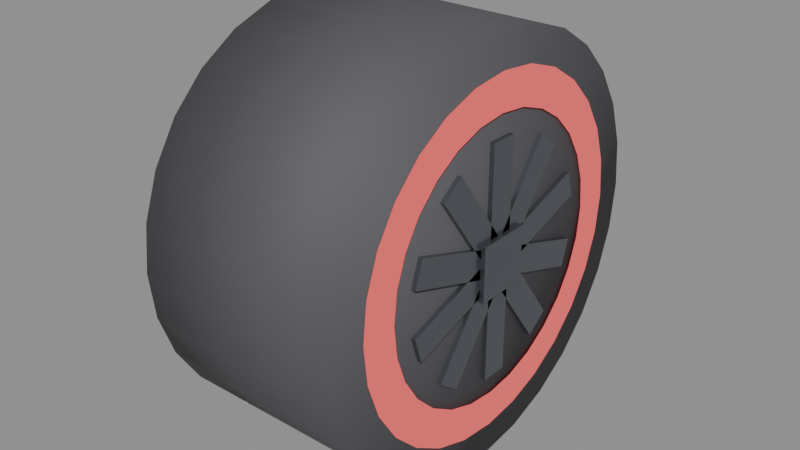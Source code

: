 # Source: f1_wheel.blend  (saved by Blender 5.3.31; exported with 4.5.12 LTS)
import bpy
from mathutils import Matrix  # noqa: F401  (used for matrix-valued properties, if any)

bpy.ops.wm.read_factory_settings(use_empty=True)
scene = bpy.context.scene
scene.name = 'Scene'

# ---- materials (node trees are filled in below, after node groups)
mat_tire_rubber_mat = bpy.data.materials.new('Tire_Rubber_Mat')
mat_compound_stripe_mat = bpy.data.materials.new('Compound_Stripe_Mat')
mat_wheel_rim_mat = bpy.data.materials.new('Wheel_Rim_Mat')
mat_brake_disc_mat = bpy.data.materials.new('Brake_Disc_Mat')

# ---- material node trees
mat_tire_rubber_mat.use_nodes = True; mat_tire_rubber_mat.node_tree.nodes.clear()
_N = mat_tire_rubber_mat.node_tree.nodes; _L = mat_tire_rubber_mat.node_tree.links
n0 = _N.new('ShaderNodeBsdfPrincipled'); n0.name = 'Principled BSDF'; n0.location = (-200, 100)
n0.inputs[0].default_value = (0.09, 0.09, 0.1, 1.0)
n0.inputs[1].default_value = 0.08
n0.inputs[2].default_value = 0.72
n0.inputs[10].default_value = 0.005
n1 = _N.new('ShaderNodeOutputMaterial'); n1.name = 'Material Output'; n1.location = (200, 100)
_L.new(n0.outputs[0], n1.inputs[0])
n1.is_active_output = True
mat_compound_stripe_mat.use_nodes = True; mat_compound_stripe_mat.node_tree.nodes.clear()
_N = mat_compound_stripe_mat.node_tree.nodes; _L = mat_compound_stripe_mat.node_tree.links
n0 = _N.new('ShaderNodeBsdfPrincipled'); n0.name = 'Principled BSDF'; n0.location = (-200, 100)
n0.inputs[0].default_value = (0.95, 0.12, 0.12, 1.0)
n0.inputs[1].default_value = 0.1
n0.inputs[2].default_value = 0.4
n0.inputs[10].default_value = 0.005
n0.inputs[27].default_value = (0.95, 0.12, 0.12, 1.0)
n0.inputs[28].default_value = 0.35
n1 = _N.new('ShaderNodeOutputMaterial'); n1.name = 'Material Output'; n1.location = (200, 100)
_L.new(n0.outputs[0], n1.inputs[0])
n1.is_active_output = True
mat_wheel_rim_mat.use_nodes = True; mat_wheel_rim_mat.node_tree.nodes.clear()
_N = mat_wheel_rim_mat.node_tree.nodes; _L = mat_wheel_rim_mat.node_tree.links
n0 = _N.new('ShaderNodeBsdfPrincipled'); n0.name = 'Principled BSDF'; n0.location = (-200, 100)
n0.inputs[0].default_value = (0.18, 0.19, 0.22, 1.0)
n0.inputs[1].default_value = 0.82
n0.inputs[2].default_value = 0.28
n0.inputs[10].default_value = 0.005
n1 = _N.new('ShaderNodeOutputMaterial'); n1.name = 'Material Output'; n1.location = (200, 100)
_L.new(n0.outputs[0], n1.inputs[0])
n1.is_active_output = True
mat_brake_disc_mat.use_nodes = True; mat_brake_disc_mat.node_tree.nodes.clear()
_N = mat_brake_disc_mat.node_tree.nodes; _L = mat_brake_disc_mat.node_tree.links
n0 = _N.new('ShaderNodeBsdfPrincipled'); n0.name = 'Principled BSDF'; n0.location = (-200, 100)
n0.inputs[0].default_value = (0.28, 0.26, 0.25, 1.0)
n0.inputs[1].default_value = 0.75
n0.inputs[2].default_value = 0.35
n0.inputs[10].default_value = 0.005
n0.inputs[27].default_value = (1.0, 0.32, 0.02, 1.0)
n1 = _N.new('ShaderNodeOutputMaterial'); n1.name = 'Material Output'; n1.location = (200, 100)
_L.new(n0.outputs[0], n1.inputs[0])
n1.is_active_output = True

# ---- meshes
me_cylinder = bpy.data.meshes.new('Cylinder')
me_cylinder.from_pydata([(0.0, 0.34, -0.175), (0.0, 0.34, 0.175), (0.07566, 0.3315, -0.175), (0.07566, 0.3315, 0.175), (0.1475, 0.3063, -0.175), (0.1475, 0.3063, 0.175), (0.212, 0.2658, -0.175), (0.212, 0.2658, 0.175), (0.2658, 0.212, -0.175), (0.2658, 0.212, 0.175), (0.3063, 0.1475, -0.175), (0.3063, 0.1475, 0.175), (0.3315, 0.07566, -0.175), (0.3315, 0.07566, 0.175), (0.34, 0.0, -0.175), (0.34, 0.0, 0.175), (0.3315, -0.07566, -0.175), (0.3315, -0.07566, 0.175), (0.3063, -0.1475, -0.175), (0.3063, -0.1475, 0.175), (0.2658, -0.212, -0.175), (0.2658, -0.212, 0.175), (0.212, -0.2658, -0.175), (0.212, -0.2658, 0.175), (0.1475, -0.3063, -0.175), (0.1475, -0.3063, 0.175), (0.07566, -0.3315, -0.175), (0.07566, -0.3315, 0.175), (0.0, -0.34, -0.175), (0.0, -0.34, 0.175), (-0.07566, -0.3315, -0.175), (-0.07566, -0.3315, 0.175), (-0.1475, -0.3063, -0.175), (-0.1475, -0.3063, 0.175), (-0.212, -0.2658, -0.175), (-0.212, -0.2658, 0.175), (-0.2658, -0.212, -0.175), (-0.2658, -0.212, 0.175), (-0.3063, -0.1475, -0.175), (-0.3063, -0.1475, 0.175), (-0.3315, -0.07566, -0.175), (-0.3315, -0.07566, 0.175), (-0.34, 0.0, -0.175), (-0.34, 0.0, 0.175), (-0.3315, 0.07566, -0.175), (-0.3315, 0.07566, 0.175), (-0.3063, 0.1475, -0.175), (-0.3063, 0.1475, 0.175), (-0.2658, 0.212, -0.175), (-0.2658, 0.212, 0.175), (-0.212, 0.2658, -0.175), (-0.212, 0.2658, 0.175), (-0.1475, 0.3063, -0.175), (-0.1475, 0.3063, 0.175), (-0.07566, 0.3315, -0.175), (-0.07566, 0.3315, 0.175)], [], [(0, 1, 3, 2), (2, 3, 5, 4), (4, 5, 7, 6), (6, 7, 9, 8), (8, 9, 11, 10), (10, 11, 13, 12), (12, 13, 15, 14), (14, 15, 17, 16), (16, 17, 19, 18), (18, 19, 21, 20), (20, 21, 23, 22), (22, 23, 25, 24), (24, 25, 27, 26), (26, 27, 29, 28), (28, 29, 31, 30), (30, 31, 33, 32), (32, 33, 35, 34), (34, 35, 37, 36), (36, 37, 39, 38), (38, 39, 41, 40), (40, 41, 43, 42), (42, 43, 45, 44), (44, 45, 47, 46), (46, 47, 49, 48), (48, 49, 51, 50), (50, 51, 53, 52), (3, 1, 55, 53, 51, 49, 47, 45, 43, 41, 39, 37, 35, 33, 31, 29, 27, 25, 23, 21, 19, 17, 15, 13, 11, 9, 7, 5), (52, 53, 55, 54), (54, 55, 1, 0), (0, 2, 4, 6, 8, 10, 12, 14, 16, 18, 20, 22, 24, 26, 28, 30, 32, 34, 36, 38, 40, 42, 44, 46, 48, 50, 52, 54)])
me_cylinder.polygons.foreach_set('use_smooth', [True] * 30)
_uv = me_cylinder.uv_layers.new(name='UVMap')
_uv.uv.foreach_set('vector', [1.0, 0.5, 1.0, 1.0, 0.9643, 1.0, 0.9643, 0.5, 0.9643, 0.5, 0.9643, 1.0, 0.9286, 1.0, 0.9286, 0.5, 0.9286, 0.5, 0.9286, 1.0, 0.8929, 1.0, 0.8929, 0.5, 0.8929, 0.5, 0.8929, 1.0, 0.8571, 1.0, 0.8571, 0.5, 0.8571, 0.5, 0.8571, 1.0, 0.8214, 1.0, 0.8214, 0.5, 0.8214, 0.5, 0.8214, 1.0, 0.7857, 1.0, 0.7857, 0.5, 0.7857, 0.5, 0.7857, 1.0, 0.75, 1.0, 0.75, 0.5, 0.75, 0.5, 0.75, 1.0, 0.7143, 1.0, 0.7143, 0.5, 0.7143, 0.5, 0.7143, 1.0, 0.6786, 1.0, 0.6786, 0.5, 0.6786, 0.5, 0.6786, 1.0, 0.6429, 1.0, 0.6429, 0.5, 0.6429, 0.5, 0.6429, 1.0, 0.6071, 1.0, 0.6071, 0.5, 0.6071, 0.5, 0.6071, 1.0, 0.5714, 1.0, 0.5714, 0.5, 0.5714, 0.5, 0.5714, 1.0, 0.5357, 1.0, 0.5357, 0.5, 0.5357, 0.5, 0.5357, 1.0, 0.5, 1.0, 0.5, 0.5, 0.5, 0.5, 0.5, 1.0, 0.4643, 1.0, 0.4643, 0.5, 0.4643, 0.5, 0.4643, 1.0, 0.4286, 1.0, 0.4286, 0.5, 0.4286, 0.5, 0.4286, 1.0, 0.3929, 1.0, 0.3929, 0.5, 0.3929, 0.5, 0.3929, 1.0, 0.3571, 1.0, 0.3571, 0.5, 0.3571, 0.5, 0.3571, 1.0, 0.3214, 1.0, 0.3214, 0.5, 0.3214, 0.5, 0.3214, 1.0, 0.2857, 1.0, 0.2857, 0.5, 0.2857, 0.5, 0.2857, 1.0, 0.25, 1.0, 0.25, 0.5, 0.25, 0.5, 0.25, 1.0, 0.2143, 1.0, 0.2143, 0.5, 0.2143, 0.5, 0.2143, 1.0, 0.1786, 1.0, 0.1786, 0.5, 0.1786, 0.5, 0.1786, 1.0, 0.1429, 1.0, 0.1429, 0.5, 0.1429, 0.5, 0.1429, 1.0, 0.1071, 1.0, 0.1071, 0.5, 0.1071, 0.5, 0.1071, 1.0, 0.07143, 1.0, 0.07143, 0.5, 0.3034, 0.484, 0.25, 0.49, 0.1966, 0.484, 0.1459, 0.4662, 0.1004, 0.4376, 0.06236, 0.3996, 0.03377, 0.3541, 0.01602, 0.3034, 0.01, 0.25, 0.01602, 0.1966, 0.03377, 0.1459, 0.06236, 0.1004, 0.1004, 0.06236, 0.1459, 0.03377, 0.1966, 0.01602, 0.25, 0.01, 0.3034, 0.01602, 0.3541, 0.03377, 0.3996, 0.06236, 0.4376, 0.1004, 0.4662, 0.1459, 0.484, 0.1966, 0.49, 0.25, 0.484, 0.3034, 0.4662, 0.3541, 0.4376, 0.3996, 0.3996, 0.4376, 0.3541, 0.4662, 0.07143, 0.5, 0.07143, 1.0, 0.03571, 1.0, 0.03571, 0.5, 0.03571, 0.5, 0.03571, 1.0, 1.565e-07, 1.0, 1.565e-07, 0.5, 0.75, 0.49, 0.8034, 0.484, 0.8541, 0.4662, 0.8996, 0.4376, 0.9376, 0.3996, 0.9662, 0.3541, 0.984, 0.3034, 0.99, 0.25, 0.984, 0.1966, 0.9662, 0.1459, 0.9376, 0.1004, 0.8996, 0.06236, 0.8541, 0.03377, 0.8034, 0.01602, 0.75, 0.01, 0.6966, 0.01602, 0.6459, 0.03377, 0.6004, 0.06236, 0.5624, 0.1004, 0.5338, 0.1459, 0.516, 0.1966, 0.51, 0.25, 0.516, 0.3034, 0.5338, 0.3541, 0.5624, 0.3996, 0.6004, 0.4376, 0.6459, 0.4662, 0.6966, 0.484])
me_cylinder.materials.append(mat_tire_rubber_mat)
me_cylinder.update()
me_compound_sidewall_mesh = bpy.data.meshes.new('Compound_Sidewall_Mesh')
me_compound_sidewall_mesh.from_pydata([(-0.178, 0.225, 0.0), (-0.178, 0.285, 0.0), (-0.178, 0.2194, 0.05007), (-0.178, 0.2779, 0.06342), (-0.178, 0.2027, 0.09762), (-0.178, 0.2568, 0.1237), (-0.178, 0.1759, 0.1403), (-0.178, 0.2228, 0.1777), (-0.178, 0.1403, 0.1759), (-0.178, 0.1777, 0.2228), (-0.178, 0.09762, 0.2027), (-0.178, 0.1237, 0.2568), (-0.178, 0.05007, 0.2194), (-0.178, 0.06342, 0.2779), (-0.178, 1.378e-17, 0.225), (-0.178, 1.745e-17, 0.285), (-0.178, -0.05007, 0.2194), (-0.178, -0.06342, 0.2779), (-0.178, -0.09762, 0.2027), (-0.178, -0.1237, 0.2568), (-0.178, -0.1403, 0.1759), (-0.178, -0.1777, 0.2228), (-0.178, -0.1759, 0.1403), (-0.178, -0.2228, 0.1777), (-0.178, -0.2027, 0.09762), (-0.178, -0.2568, 0.1237), (-0.178, -0.2194, 0.05007), (-0.178, -0.2779, 0.06342), (-0.178, -0.225, 2.755e-17), (-0.178, -0.285, 3.49e-17), (-0.178, -0.2194, -0.05007), (-0.178, -0.2779, -0.06342), (-0.178, -0.2027, -0.09762), (-0.178, -0.2568, -0.1237), (-0.178, -0.1759, -0.1403), (-0.178, -0.2228, -0.1777), (-0.178, -0.1403, -0.1759), (-0.178, -0.1777, -0.2228), (-0.178, -0.09762, -0.2027), (-0.178, -0.1237, -0.2568), (-0.178, -0.05007, -0.2194), (-0.178, -0.06342, -0.2779), (-0.178, -4.133e-17, -0.225), (-0.178, -5.235e-17, -0.285), (-0.178, 0.05007, -0.2194), (-0.178, 0.06342, -0.2779), (-0.178, 0.09762, -0.2027), (-0.178, 0.1237, -0.2568), (-0.178, 0.1403, -0.1759), (-0.178, 0.1777, -0.2228), (-0.178, 0.1759, -0.1403), (-0.178, 0.2228, -0.1777), (-0.178, 0.2027, -0.09762), (-0.178, 0.2568, -0.1237), (-0.178, 0.2194, -0.05007), (-0.178, 0.2779, -0.06342), (0.178, 0.225, 0.0), (0.178, 0.285, 0.0), (0.178, 0.2194, 0.05007), (0.178, 0.2779, 0.06342), (0.178, 0.2027, 0.09762), (0.178, 0.2568, 0.1237), (0.178, 0.1759, 0.1403), (0.178, 0.2228, 0.1777), (0.178, 0.1403, 0.1759), (0.178, 0.1777, 0.2228), (0.178, 0.09762, 0.2027), (0.178, 0.1237, 0.2568), (0.178, 0.05007, 0.2194), (0.178, 0.06342, 0.2779), (0.178, 1.378e-17, 0.225), (0.178, 1.745e-17, 0.285), (0.178, -0.05007, 0.2194), (0.178, -0.06342, 0.2779), (0.178, -0.09762, 0.2027), (0.178, -0.1237, 0.2568), (0.178, -0.1403, 0.1759), (0.178, -0.1777, 0.2228), (0.178, -0.1759, 0.1403), (0.178, -0.2228, 0.1777), (0.178, -0.2027, 0.09762), (0.178, -0.2568, 0.1237), (0.178, -0.2194, 0.05007), (0.178, -0.2779, 0.06342), (0.178, -0.225, 2.755e-17), (0.178, -0.285, 3.49e-17), (0.178, -0.2194, -0.05007), (0.178, -0.2779, -0.06342), (0.178, -0.2027, -0.09762), (0.178, -0.2568, -0.1237), (0.178, -0.1759, -0.1403), (0.178, -0.2228, -0.1777), (0.178, -0.1403, -0.1759), (0.178, -0.1777, -0.2228), (0.178, -0.09762, -0.2027), (0.178, -0.1237, -0.2568), (0.178, -0.05007, -0.2194), (0.178, -0.06342, -0.2779), (0.178, -4.133e-17, -0.225), (0.178, -5.235e-17, -0.285), (0.178, 0.05007, -0.2194), (0.178, 0.06342, -0.2779), (0.178, 0.09762, -0.2027), (0.178, 0.1237, -0.2568), (0.178, 0.1403, -0.1759), (0.178, 0.1777, -0.2228), (0.178, 0.1759, -0.1403), (0.178, 0.2228, -0.1777), (0.178, 0.2027, -0.09762), (0.178, 0.2568, -0.1237), (0.178, 0.2194, -0.05007), (0.178, 0.2779, -0.06342)], [], [(0, 2, 3, 1), (2, 4, 5, 3), (4, 6, 7, 5), (6, 8, 9, 7), (8, 10, 11, 9), (10, 12, 13, 11), (12, 14, 15, 13), (14, 16, 17, 15), (16, 18, 19, 17), (18, 20, 21, 19), (20, 22, 23, 21), (22, 24, 25, 23), (24, 26, 27, 25), (26, 28, 29, 27), (28, 30, 31, 29), (30, 32, 33, 31), (32, 34, 35, 33), (34, 36, 37, 35), (36, 38, 39, 37), (38, 40, 41, 39), (40, 42, 43, 41), (42, 44, 45, 43), (44, 46, 47, 45), (46, 48, 49, 47), (48, 50, 51, 49), (50, 52, 53, 51), (52, 54, 55, 53), (54, 0, 1, 55), (56, 57, 59, 58), (58, 59, 61, 60), (60, 61, 63, 62), (62, 63, 65, 64), (64, 65, 67, 66), (66, 67, 69, 68), (68, 69, 71, 70), (70, 71, 73, 72), (72, 73, 75, 74), (74, 75, 77, 76), (76, 77, 79, 78), (78, 79, 81, 80), (80, 81, 83, 82), (82, 83, 85, 84), (84, 85, 87, 86), (86, 87, 89, 88), (88, 89, 91, 90), (90, 91, 93, 92), (92, 93, 95, 94), (94, 95, 97, 96), (96, 97, 99, 98), (98, 99, 101, 100), (100, 101, 103, 102), (102, 103, 105, 104), (104, 105, 107, 106), (106, 107, 109, 108), (108, 109, 111, 110), (110, 111, 57, 56)])
me_compound_sidewall_mesh.materials.append(mat_compound_stripe_mat)
me_compound_sidewall_mesh.update()
me_wheel_rim_mesh = bpy.data.meshes.new('Wheel_Rim_Mesh')
me_wheel_rim_mesh.from_pydata([(-0.1825, -0.0225, -0.19), (-0.1825, -0.0225, 0.19), (-0.1825, 0.0225, -0.19), (-0.1825, 0.0225, 0.19), (0.1825, -0.0225, -0.19), (0.1825, -0.0225, 0.19), (0.1825, 0.0225, -0.19), (0.1825, 0.0225, 0.19), (-0.1825, 0.1737, -0.08011), (-0.1825, -0.1877, 0.03731), (-0.1825, 0.1877, -0.03731), (-0.1825, -0.1737, 0.08011), (0.1825, 0.1737, -0.08011), (0.1825, -0.1877, 0.03731), (0.1825, 0.1877, -0.03731), (0.1825, -0.1737, 0.08011), (-0.1825, 0.1299, 0.1405), (-0.1825, -0.09348, -0.1669), (-0.1825, 0.09348, 0.1669), (-0.1825, -0.1299, -0.1405), (0.1825, 0.1299, 0.1405), (0.1825, -0.09348, -0.1669), (0.1825, 0.09348, 0.1669), (0.1825, -0.1299, -0.1405), (-0.1825, -0.09348, 0.1669), (-0.1825, 0.1299, -0.1405), (-0.1825, -0.1299, 0.1405), (-0.1825, 0.09348, -0.1669), (0.1825, -0.09348, 0.1669), (0.1825, 0.1299, -0.1405), (0.1825, -0.1299, 0.1405), (0.1825, 0.09348, -0.1669), (-0.1825, -0.1877, -0.03731), (-0.1825, 0.1737, 0.08011), (-0.1825, -0.1737, -0.08011), (-0.1825, 0.1877, 0.03731), (0.1825, -0.1877, -0.03731), (0.1825, 0.1737, 0.08011), (0.1825, -0.1737, -0.08011), (0.1825, 0.1877, 0.03731), (-0.19, -0.045, -0.045), (-0.19, -0.045, 0.045), (-0.19, 0.045, -0.045), (-0.19, 0.045, 0.045), (0.19, -0.045, -0.045), (0.19, -0.045, 0.045), (0.19, 0.045, -0.045), (0.19, 0.045, 0.045)], [], [(0, 1, 3, 2), (2, 3, 7, 6), (6, 7, 5, 4), (4, 5, 1, 0), (2, 6, 4, 0), (7, 3, 1, 5), (8, 9, 11, 10), (10, 11, 15, 14), (14, 15, 13, 12), (12, 13, 9, 8), (10, 14, 12, 8), (15, 11, 9, 13), (16, 17, 19, 18), (18, 19, 23, 22), (22, 23, 21, 20), (20, 21, 17, 16), (18, 22, 20, 16), (23, 19, 17, 21), (24, 25, 27, 26), (26, 27, 31, 30), (30, 31, 29, 28), (28, 29, 25, 24), (26, 30, 28, 24), (31, 27, 25, 29), (32, 33, 35, 34), (34, 35, 39, 38), (38, 39, 37, 36), (36, 37, 33, 32), (34, 38, 36, 32), (39, 35, 33, 37), (40, 41, 43, 42), (42, 43, 47, 46), (46, 47, 45, 44), (44, 45, 41, 40), (42, 46, 44, 40), (47, 43, 41, 45)])
me_wheel_rim_mesh.materials.append(mat_wheel_rim_mat)
me_wheel_rim_mesh.update()
me_cylinder_001 = bpy.data.meshes.new('Cylinder.001')
me_cylinder_001.from_pydata([(0.0, 0.185, -0.03), (0.0, 0.185, 0.03), (0.05717, 0.1759, -0.03), (0.05717, 0.1759, 0.03), (0.1087, 0.1497, -0.03), (0.1087, 0.1497, 0.03), (0.1497, 0.1087, -0.03), (0.1497, 0.1087, 0.03), (0.1759, 0.05717, -0.03), (0.1759, 0.05717, 0.03), (0.185, 0.0, -0.03), (0.185, 0.0, 0.03), (0.1759, -0.05717, -0.03), (0.1759, -0.05717, 0.03), (0.1497, -0.1087, -0.03), (0.1497, -0.1087, 0.03), (0.1087, -0.1497, -0.03), (0.1087, -0.1497, 0.03), (0.05717, -0.1759, -0.03), (0.05717, -0.1759, 0.03), (0.0, -0.185, -0.03), (0.0, -0.185, 0.03), (-0.05717, -0.1759, -0.03), (-0.05717, -0.1759, 0.03), (-0.1087, -0.1497, -0.03), (-0.1087, -0.1497, 0.03), (-0.1497, -0.1087, -0.03), (-0.1497, -0.1087, 0.03), (-0.1759, -0.05717, -0.03), (-0.1759, -0.05717, 0.03), (-0.185, 0.0, -0.03), (-0.185, 0.0, 0.03), (-0.1759, 0.05717, -0.03), (-0.1759, 0.05717, 0.03), (-0.1497, 0.1087, -0.03), (-0.1497, 0.1087, 0.03), (-0.1087, 0.1497, -0.03), (-0.1087, 0.1497, 0.03), (-0.05717, 0.1759, -0.03), (-0.05717, 0.1759, 0.03)], [], [(0, 1, 3, 2), (2, 3, 5, 4), (4, 5, 7, 6), (6, 7, 9, 8), (8, 9, 11, 10), (10, 11, 13, 12), (12, 13, 15, 14), (14, 15, 17, 16), (16, 17, 19, 18), (18, 19, 21, 20), (20, 21, 23, 22), (22, 23, 25, 24), (24, 25, 27, 26), (26, 27, 29, 28), (28, 29, 31, 30), (30, 31, 33, 32), (32, 33, 35, 34), (34, 35, 37, 36), (3, 1, 39, 37, 35, 33, 31, 29, 27, 25, 23, 21, 19, 17, 15, 13, 11, 9, 7, 5), (36, 37, 39, 38), (38, 39, 1, 0), (0, 2, 4, 6, 8, 10, 12, 14, 16, 18, 20, 22, 24, 26, 28, 30, 32, 34, 36, 38)])
_uv = me_cylinder_001.uv_layers.new(name='UVMap')
_uv.uv.foreach_set('vector', [1.0, 0.5, 1.0, 1.0, 0.95, 1.0, 0.95, 0.5, 0.95, 0.5, 0.95, 1.0, 0.9, 1.0, 0.9, 0.5, 0.9, 0.5, 0.9, 1.0, 0.85, 1.0, 0.85, 0.5, 0.85, 0.5, 0.85, 1.0, 0.8, 1.0, 0.8, 0.5, 0.8, 0.5, 0.8, 1.0, 0.75, 1.0, 0.75, 0.5, 0.75, 0.5, 0.75, 1.0, 0.7, 1.0, 0.7, 0.5, 0.7, 0.5, 0.7, 1.0, 0.65, 1.0, 0.65, 0.5, 0.65, 0.5, 0.65, 1.0, 0.6, 1.0, 0.6, 0.5, 0.6, 0.5, 0.6, 1.0, 0.55, 1.0, 0.55, 0.5, 0.55, 0.5, 0.55, 1.0, 0.5, 1.0, 0.5, 0.5, 0.5, 0.5, 0.5, 1.0, 0.45, 1.0, 0.45, 0.5, 0.45, 0.5, 0.45, 1.0, 0.4, 1.0, 0.4, 0.5, 0.4, 0.5, 0.4, 1.0, 0.35, 1.0, 0.35, 0.5, 0.35, 0.5, 0.35, 1.0, 0.3, 1.0, 0.3, 0.5, 0.3, 0.5, 0.3, 1.0, 0.25, 1.0, 0.25, 0.5, 0.25, 0.5, 0.25, 1.0, 0.2, 1.0, 0.2, 0.5, 0.2, 0.5, 0.2, 1.0, 0.15, 1.0, 0.15, 0.5, 0.15, 0.5, 0.15, 1.0, 0.1, 1.0, 0.1, 0.5, 0.3242, 0.4783, 0.25, 0.49, 0.1758, 0.4783, 0.1089, 0.4442, 0.05584, 0.3911, 0.02175, 0.3242, 0.01, 0.25, 0.02175, 0.1758, 0.05584, 0.1089, 0.1089, 0.05584, 0.1758, 0.02175, 0.25, 0.01, 0.3242, 0.02175, 0.3911, 0.05584, 0.4442, 0.1089, 0.4783, 0.1758, 0.49, 0.25, 0.4783, 0.3242, 0.4442, 0.3911, 0.3911, 0.4442, 0.1, 0.5, 0.1, 1.0, 0.05, 1.0, 0.05, 0.5, 0.05, 0.5, 0.05, 1.0, -1.565e-07, 1.0, -1.565e-07, 0.5, 0.75, 0.49, 0.8242, 0.4783, 0.8911, 0.4442, 0.9442, 0.3911, 0.9783, 0.3242, 0.99, 0.25, 0.9783, 0.1758, 0.9442, 0.1089, 0.8911, 0.05584, 0.8242, 0.02175, 0.75, 0.01, 0.6758, 0.02175, 0.6089, 0.05584, 0.5558, 0.1089, 0.5217, 0.1758, 0.51, 0.25, 0.5217, 0.3242, 0.5558, 0.3911, 0.6089, 0.4442, 0.6758, 0.4783])
me_cylinder_001.materials.append(mat_brake_disc_mat)
me_cylinder_001.update()

# ---- objects
ob_tire_tread = bpy.data.objects.new('Tire_Tread', me_cylinder)
ob_compound_sidewall = bpy.data.objects.new('Compound_Sidewall', me_compound_sidewall_mesh)
ob_wheel_rim = bpy.data.objects.new('Wheel_Rim', me_wheel_rim_mesh)
ob_brake_disc = bpy.data.objects.new('Brake_Disc', me_cylinder_001)

# ---- transforms, parenting, visibility, modifiers, constraints
ob_tire_tread.location = (0.0, 0.0, 0.0)
ob_tire_tread.rotation_euler = (0.0, 1.571, 0.0)
ob_compound_sidewall.location = (0.0, 0.0, 0.0)
ob_wheel_rim.location = (0.0, 0.0, 0.0)
ob_brake_disc.location = (0.0, 0.0, 0.0)
ob_brake_disc.rotation_euler = (0.0, 1.571, 0.0)

# ---- collection membership
scene.collection.objects.link(ob_tire_tread)
scene.collection.objects.link(ob_compound_sidewall)
scene.collection.objects.link(ob_wheel_rim)
scene.collection.objects.link(ob_brake_disc)

# ---- scene / render settings (as saved in the file)
scene.frame_start = 1; scene.frame_end = 250; scene.frame_set(1)
scene.render.engine = 'BLENDER_EEVEE_NEXT'
scene.render.bake_bias = 0.0
scene.render.bake_samples = 0
scene.render.compositor_device = 'GPU'
scene.eevee.use_volume_custom_range = False
scene.eevee.fast_gi_thickness_near = 0.1
scene.eevee.fast_gi_thickness_far = 0.0
scene.eevee.ray_tracing_options.screen_trace_thickness = 0.1
bpy.context.view_layer.update()

# ---- added for rendering (the .blend has no active camera and no usable light): camera, sun + grey world if the file has none
cam_auto = bpy.data.cameras.new('AutoCamera')
cam_auto.lens = 50.0
cam_auto.sensor_width = 36.0
cam_auto.clip_end = 1000.0
ob_auto_camera = bpy.data.objects.new('AutoCamera', cam_auto)
scene.collection.objects.link(ob_auto_camera)
ob_auto_camera.location = (0.956702, -1.14804, 0.765362)
ob_auto_camera.rotation_euler = (1.09748, -7.21219e-08, 0.694738)
scene.camera = ob_auto_camera
light_auto_sun = bpy.data.lights.new('AutoSun', 'SUN')
light_auto_sun.energy = 3.0
light_auto_sun.angle = 0.0523599
ob_auto_sun = bpy.data.objects.new('AutoSun', light_auto_sun)
scene.collection.objects.link(ob_auto_sun)
ob_auto_sun.rotation_euler = (0.872665, 0.174533, 0.523599)
if scene.world is None:
    world_auto = bpy.data.worlds.new('AutoWorld')
    world_auto.color = (0.3, 0.3, 0.3)
    scene.world = world_auto
bpy.context.view_layer.update()
